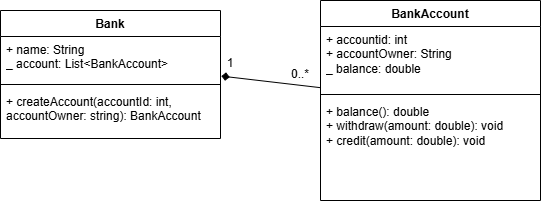

The diagram above was exported from draw.io. Its source (the exported page's mxGraphModel, read from the mxfile embedded in the PNG):
<mxGraphModel dx="826" dy="408" grid="1" gridSize="10" guides="1" tooltips="1" connect="1" arrows="1" fold="1" page="1" pageScale="1" pageWidth="850" pageHeight="1100" background="#ffffff" math="0" shadow="0">
  <root>
    <mxCell id="0" />
    <mxCell id="1" parent="0" />
    <mxCell id="2" value="Bank" style="swimlane;fontStyle=1;align=center;verticalAlign=top;childLayout=stackLayout;horizontal=1;startSize=26;horizontalStack=0;resizeParent=1;resizeParentMax=0;resizeLast=0;collapsible=1;marginBottom=0;whiteSpace=wrap;html=1;" parent="1" vertex="1">
      <mxGeometry x="90" y="130" width="220" height="128" as="geometry" />
    </mxCell>
    <mxCell id="3" value="&lt;font style=&quot;color: rgb(0, 0, 0);&quot;&gt;+ name: String&lt;/font&gt;&lt;div&gt;&lt;font style=&quot;color: rgb(0, 0, 0);&quot;&gt;_ account: List&amp;lt;BankAccount&amp;gt;&lt;/font&gt;&lt;/div&gt;" style="text;strokeColor=none;fillColor=none;align=left;verticalAlign=top;spacingLeft=4;spacingRight=4;overflow=hidden;rotatable=0;points=[[0,0.5],[1,0.5]];portConstraint=eastwest;whiteSpace=wrap;html=1;" parent="2" vertex="1">
      <mxGeometry y="26" width="220" height="44" as="geometry" />
    </mxCell>
    <mxCell id="4" value="" style="line;strokeWidth=1;fillColor=none;align=left;verticalAlign=middle;spacingTop=-1;spacingLeft=3;spacingRight=3;rotatable=0;labelPosition=right;points=[];portConstraint=eastwest;strokeColor=inherit;" parent="2" vertex="1">
      <mxGeometry y="70" width="220" height="8" as="geometry" />
    </mxCell>
    <mxCell id="5" value="+ createAccount(accountId: int, accountOwner: string): BankAccount" style="text;strokeColor=none;fillColor=none;align=left;verticalAlign=top;spacingLeft=4;spacingRight=4;overflow=hidden;rotatable=0;points=[[0,0.5],[1,0.5]];portConstraint=eastwest;whiteSpace=wrap;html=1;" parent="2" vertex="1">
      <mxGeometry y="78" width="220" height="50" as="geometry" />
    </mxCell>
    <mxCell id="10" value="" style="edgeStyle=none;html=1;entryX=1.004;entryY=0.9;entryDx=0;entryDy=0;entryPerimeter=0;endArrow=diamond;endFill=1;" parent="1" source="6" target="3" edge="1">
      <mxGeometry relative="1" as="geometry" />
    </mxCell>
    <mxCell id="6" value="BankAccount" style="swimlane;fontStyle=1;align=center;verticalAlign=top;childLayout=stackLayout;horizontal=1;startSize=26;horizontalStack=0;resizeParent=1;resizeParentMax=0;resizeLast=0;collapsible=1;marginBottom=0;whiteSpace=wrap;html=1;" parent="1" vertex="1">
      <mxGeometry x="410" y="120" width="220" height="200" as="geometry" />
    </mxCell>
    <mxCell id="7" value="&lt;font style=&quot;color: rgb(0, 0, 0);&quot;&gt;+ accountid: int&lt;/font&gt;&lt;div&gt;&lt;font style=&quot;color: rgb(0, 0, 0);&quot;&gt;+ accountOwner: String&lt;/font&gt;&lt;/div&gt;&lt;div&gt;&lt;font style=&quot;color: rgb(0, 0, 0);&quot;&gt;_ balance: double&lt;/font&gt;&lt;/div&gt;" style="text;strokeColor=none;fillColor=none;align=left;verticalAlign=top;spacingLeft=4;spacingRight=4;overflow=hidden;rotatable=0;points=[[0,0.5],[1,0.5]];portConstraint=eastwest;whiteSpace=wrap;html=1;" parent="6" vertex="1">
      <mxGeometry y="26" width="220" height="64" as="geometry" />
    </mxCell>
    <mxCell id="8" value="" style="line;strokeWidth=1;fillColor=none;align=left;verticalAlign=middle;spacingTop=-1;spacingLeft=3;spacingRight=3;rotatable=0;labelPosition=right;points=[];portConstraint=eastwest;strokeColor=inherit;" parent="6" vertex="1">
      <mxGeometry y="90" width="220" height="8" as="geometry" />
    </mxCell>
    <mxCell id="9" value="&lt;div&gt;&lt;font style=&quot;color: rgb(0, 0, 0);&quot;&gt;+ balance(): double&lt;/font&gt;&lt;/div&gt;&lt;div&gt;&lt;font style=&quot;color: rgb(0, 0, 0);&quot;&gt;+ withdraw(amount: double): void&lt;/font&gt;&lt;/div&gt;&lt;div&gt;&lt;font style=&quot;color: rgb(0, 0, 0);&quot;&gt;+ credit(amount: double): void&lt;/font&gt;&lt;/div&gt;" style="text;strokeColor=none;fillColor=none;align=left;verticalAlign=top;spacingLeft=4;spacingRight=4;overflow=hidden;rotatable=0;points=[[0,0.5],[1,0.5]];portConstraint=eastwest;whiteSpace=wrap;html=1;" parent="6" vertex="1">
      <mxGeometry y="98" width="220" height="102" as="geometry" />
    </mxCell>
    <mxCell id="11" value="1" style="text;html=1;align=center;verticalAlign=middle;whiteSpace=wrap;rounded=0;" vertex="1" parent="1">
      <mxGeometry x="310" y="180" width="20" height="6" as="geometry" />
    </mxCell>
    <mxCell id="12" value="0..*" style="text;html=1;align=center;verticalAlign=middle;whiteSpace=wrap;rounded=0;" vertex="1" parent="1">
      <mxGeometry x="380" y="191" width="20" height="6" as="geometry" />
    </mxCell>
  </root>
</mxGraphModel>